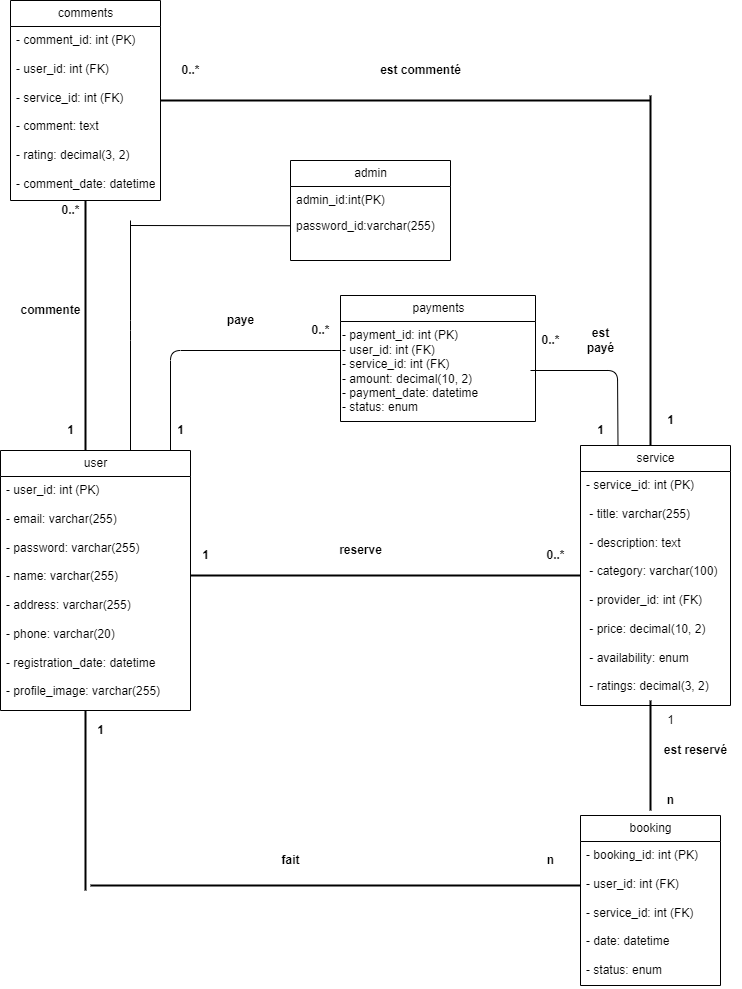

The diagram above was exported from draw.io. Its source (the exported page's mxGraphModel, read from the mxfile embedded in the PNG):
<mxGraphModel dx="2080" dy="2288" grid="1" gridSize="10" guides="1" tooltips="1" connect="1" arrows="1" fold="1" page="1" pageScale="1" pageWidth="850" pageHeight="1100" math="0" shadow="0">
  <root>
    <mxCell id="0" />
    <mxCell id="1" parent="0" />
    <mxCell id="18" value="user" style="swimlane;fontStyle=0;childLayout=stackLayout;horizontal=1;startSize=26;fillColor=none;horizontalStack=0;resizeParent=1;resizeParentMax=0;resizeLast=0;collapsible=1;marginBottom=0;html=1;" parent="1" vertex="1">
      <mxGeometry x="80" y="-400" width="190" height="260" as="geometry">
        <mxRectangle x="40" y="80" width="60" height="30" as="alternateBounds" />
      </mxGeometry>
    </mxCell>
    <mxCell id="20" value="&lt;div&gt;- user_id: int (PK)&amp;nbsp; &amp;nbsp;&amp;nbsp;&lt;/div&gt;&lt;div&gt;&amp;nbsp; &amp;nbsp; &amp;nbsp; &amp;nbsp; &amp;nbsp; &amp;nbsp; &amp;nbsp;&lt;/div&gt;&lt;div&gt;- email: varchar(255)&amp;nbsp;&lt;/div&gt;&lt;div&gt;&amp;nbsp;&amp;nbsp; &amp;nbsp; &amp;nbsp; &amp;nbsp; &amp;nbsp; &amp;nbsp; &amp;nbsp;&lt;/div&gt;&lt;div&gt;- password: varchar(255)&lt;/div&gt;&lt;div&gt;&amp;nbsp; &amp;nbsp; &amp;nbsp; &amp;nbsp; &amp;nbsp; &amp;nbsp;&amp;nbsp;&lt;/div&gt;&lt;div&gt;- name: varchar(255)&amp;nbsp; &amp;nbsp; &amp;nbsp;&lt;/div&gt;&lt;div&gt;&lt;br&gt;&lt;/div&gt;&lt;div&gt;- address: varchar(255)&amp;nbsp; &amp;nbsp;&lt;/div&gt;&lt;div&gt;&amp;nbsp;&amp;nbsp; &amp;nbsp; &amp;nbsp; &amp;nbsp; &amp;nbsp;&lt;/div&gt;&lt;div&gt;- phone: varchar(20)&amp;nbsp; &amp;nbsp; &amp;nbsp;&lt;/div&gt;&lt;div&gt;&amp;nbsp;&amp;nbsp; &amp;nbsp; &amp;nbsp; &amp;nbsp; &amp;nbsp;&amp;nbsp;&lt;/div&gt;&lt;div&gt;- registration_date: datetime&amp;nbsp;&lt;/div&gt;&lt;div&gt;&lt;br&gt;&lt;/div&gt;&lt;div&gt;- profile_image: varchar(255)&lt;/div&gt;" style="text;strokeColor=none;fillColor=none;align=left;verticalAlign=top;spacingLeft=4;spacingRight=4;overflow=hidden;rotatable=0;points=[[0,0.5],[1,0.5]];portConstraint=eastwest;whiteSpace=wrap;html=1;" parent="18" vertex="1">
      <mxGeometry y="26" width="190" height="234" as="geometry" />
    </mxCell>
    <mxCell id="27" value="service" style="swimlane;fontStyle=0;childLayout=stackLayout;horizontal=1;startSize=26;fillColor=none;horizontalStack=0;resizeParent=1;resizeParentMax=0;resizeLast=0;collapsible=1;marginBottom=0;html=1;" parent="1" vertex="1">
      <mxGeometry x="660" y="-405" width="150" height="260" as="geometry" />
    </mxCell>
    <mxCell id="28" value="&lt;div&gt;- service_id: int (PK)&amp;nbsp; &amp;nbsp; &amp;nbsp; &amp;nbsp; &amp;nbsp; &amp;nbsp; &amp;nbsp;&amp;nbsp;&lt;/div&gt;&lt;div&gt;&amp;nbsp;- title: varchar(255)&amp;nbsp; &amp;nbsp; &amp;nbsp; &amp;nbsp; &amp;nbsp; &amp;nbsp; &amp;nbsp; &amp;nbsp;&lt;/div&gt;&lt;div&gt;&amp;nbsp;- description: text&amp;nbsp; &amp;nbsp; &amp;nbsp; &amp;nbsp; &amp;nbsp; &amp;nbsp; &amp;nbsp; &amp;nbsp; &amp;nbsp;&lt;/div&gt;&lt;div&gt;&amp;nbsp;- category: varchar(100)&amp;nbsp; &amp;nbsp; &amp;nbsp; &amp;nbsp; &amp;nbsp; &amp;nbsp;&amp;nbsp;&lt;/div&gt;&lt;div&gt;&amp;nbsp;- provider_id: int (FK)&amp;nbsp; &amp;nbsp; &amp;nbsp; &amp;nbsp; &amp;nbsp; &amp;nbsp; &amp;nbsp;&lt;/div&gt;&lt;div&gt;&amp;nbsp;- price: decimal(10, 2)&amp;nbsp; &amp;nbsp; &amp;nbsp; &amp;nbsp; &amp;nbsp; &amp;nbsp; &amp;nbsp;&lt;/div&gt;&lt;div&gt;&amp;nbsp;- availability: enum&amp;nbsp; &amp;nbsp; &amp;nbsp; &amp;nbsp; &amp;nbsp; &amp;nbsp; &amp;nbsp; &amp;nbsp;&amp;nbsp;&lt;/div&gt;&lt;div&gt;&amp;nbsp;- ratings: decimal(3, 2)&lt;/div&gt;" style="text;strokeColor=none;fillColor=none;align=left;verticalAlign=top;spacingLeft=4;spacingRight=4;overflow=hidden;rotatable=0;points=[[0,0.5],[1,0.5]];portConstraint=eastwest;whiteSpace=wrap;html=1;" parent="27" vertex="1">
      <mxGeometry y="26" width="150" height="234" as="geometry" />
    </mxCell>
    <mxCell id="32" value="booking" style="swimlane;fontStyle=0;childLayout=stackLayout;horizontal=1;startSize=26;fillColor=none;horizontalStack=0;resizeParent=1;resizeParentMax=0;resizeLast=0;collapsible=1;marginBottom=0;html=1;" parent="1" vertex="1">
      <mxGeometry x="660" y="-35" width="140" height="170" as="geometry" />
    </mxCell>
    <mxCell id="33" value="&lt;div&gt;- booking_id: int (PK)&amp;nbsp; &amp;nbsp; &amp;nbsp; &amp;nbsp; &amp;nbsp; &amp;nbsp; &amp;nbsp; &amp;nbsp;&lt;/div&gt;&lt;div&gt;- user_id: int (FK)&amp;nbsp; &amp;nbsp; &amp;nbsp; &amp;nbsp; &amp;nbsp; &amp;nbsp; &amp;nbsp; &amp;nbsp; &amp;nbsp;&amp;nbsp;&lt;/div&gt;&lt;div&gt;- service_id: int (FK)&amp;nbsp; &amp;nbsp; &amp;nbsp; &amp;nbsp; &amp;nbsp; &amp;nbsp; &amp;nbsp; &amp;nbsp;&lt;/div&gt;&lt;div&gt;- date: datetime&amp;nbsp; &amp;nbsp; &amp;nbsp; &amp;nbsp; &amp;nbsp; &amp;nbsp; &amp;nbsp; &amp;nbsp; &amp;nbsp; &amp;nbsp; &amp;nbsp;&lt;/div&gt;&lt;div&gt;- status: enum&amp;nbsp;&lt;/div&gt;" style="text;strokeColor=none;fillColor=none;align=left;verticalAlign=top;spacingLeft=4;spacingRight=4;overflow=hidden;rotatable=0;points=[[0,0.5],[1,0.5]];portConstraint=eastwest;whiteSpace=wrap;html=1;" parent="32" vertex="1">
      <mxGeometry y="26" width="140" height="144" as="geometry" />
    </mxCell>
    <mxCell id="36" value="comments" style="swimlane;fontStyle=0;childLayout=stackLayout;horizontal=1;startSize=26;fillColor=none;horizontalStack=0;resizeParent=1;resizeParentMax=0;resizeLast=0;collapsible=1;marginBottom=0;html=1;" parent="1" vertex="1">
      <mxGeometry x="90" y="-850" width="150" height="200" as="geometry" />
    </mxCell>
    <mxCell id="37" value="&lt;div&gt;- comment_id: int (PK)&amp;nbsp;&lt;/div&gt;&lt;div&gt;&lt;br&gt;&lt;/div&gt;&lt;div&gt;- user_id: int (FK)&lt;/div&gt;&lt;div&gt;&amp;nbsp;&amp;nbsp;&lt;/div&gt;&lt;div&gt;- service_id: int (FK)&lt;/div&gt;&lt;div&gt;&lt;br&gt;&lt;/div&gt;&lt;div&gt;- comment: text&amp;nbsp;&lt;/div&gt;&lt;div&gt;&lt;br&gt;&lt;/div&gt;&lt;div&gt;- rating: decimal(3, 2)&lt;/div&gt;&lt;div&gt;&lt;br&gt;&lt;/div&gt;&lt;div&gt;- comment_date: datetime&lt;/div&gt;" style="text;strokeColor=none;fillColor=none;align=left;verticalAlign=top;spacingLeft=4;spacingRight=4;overflow=hidden;rotatable=0;points=[[0,0.5],[1,0.5]];portConstraint=eastwest;whiteSpace=wrap;html=1;" parent="36" vertex="1">
      <mxGeometry y="26" width="150" height="174" as="geometry" />
    </mxCell>
    <mxCell id="40" value="" style="line;strokeWidth=2;html=1;" parent="1" vertex="1">
      <mxGeometry x="270" y="-280" width="390" height="10" as="geometry" />
    </mxCell>
    <mxCell id="41" value="" style="line;strokeWidth=2;html=1;direction=south;" parent="1" vertex="1">
      <mxGeometry x="725" y="-150" width="10" height="110" as="geometry" />
    </mxCell>
    <mxCell id="43" value="" style="line;strokeWidth=2;html=1;direction=east;" parent="1" vertex="1">
      <mxGeometry x="240" y="-755" width="490" height="10" as="geometry" />
    </mxCell>
    <mxCell id="42" value="" style="line;strokeWidth=2;html=1;direction=south;" parent="1" vertex="1">
      <mxGeometry x="160" y="-650" width="10" height="250" as="geometry" />
    </mxCell>
    <mxCell id="46" value="" style="line;strokeWidth=2;html=1;direction=south;points=[[0.5,0,0,0,0],[0.5,0.25,0,0,0],[0.5,0.75,0,0,0],[1,0.75,0,71,0]];" parent="1" vertex="1">
      <mxGeometry x="160" y="-140" width="10" height="180" as="geometry" />
    </mxCell>
    <mxCell id="47" value="" style="line;strokeWidth=2;html=1;" parent="1" vertex="1">
      <mxGeometry x="170" y="30" width="490" height="10" as="geometry" />
    </mxCell>
    <mxCell id="48" value="" style="line;strokeWidth=2;html=1;direction=south;" parent="1" vertex="1">
      <mxGeometry x="680" y="-755" width="100" height="350" as="geometry" />
    </mxCell>
    <mxCell id="49" value="admin" style="swimlane;fontStyle=0;childLayout=stackLayout;horizontal=1;startSize=26;fillColor=none;horizontalStack=0;resizeParent=1;resizeParentMax=0;resizeLast=0;collapsible=1;marginBottom=0;html=1;" parent="1" vertex="1">
      <mxGeometry x="370" y="-690" width="160" height="100" as="geometry" />
    </mxCell>
    <mxCell id="50" value="admin_id:int(PK)" style="text;strokeColor=none;fillColor=none;align=left;verticalAlign=top;spacingLeft=4;spacingRight=4;overflow=hidden;rotatable=0;points=[[0,0.5],[1,0.5]];portConstraint=eastwest;whiteSpace=wrap;html=1;" parent="49" vertex="1">
      <mxGeometry y="26" width="160" height="26" as="geometry" />
    </mxCell>
    <mxCell id="52" value="password_id:varchar(255)" style="text;strokeColor=none;fillColor=none;align=left;verticalAlign=top;spacingLeft=4;spacingRight=4;overflow=hidden;rotatable=0;points=[[0,0.5],[1,0.5]];portConstraint=eastwest;whiteSpace=wrap;html=1;" parent="49" vertex="1">
      <mxGeometry y="52" width="160" height="48" as="geometry" />
    </mxCell>
    <mxCell id="54" value="1" style="text;html=1;align=center;verticalAlign=middle;resizable=0;points=[];autosize=1;strokeColor=none;fillColor=none;fontStyle=1" parent="1" vertex="1">
      <mxGeometry x="270" y="-310" width="30" height="30" as="geometry" />
    </mxCell>
    <mxCell id="55" value="0..*" style="text;html=1;align=center;verticalAlign=middle;resizable=0;points=[];autosize=1;strokeColor=none;fillColor=none;strokeWidth=3;fontStyle=1" parent="1" vertex="1">
      <mxGeometry x="615" y="-310" width="40" height="30" as="geometry" />
    </mxCell>
    <mxCell id="56" value="" style="endArrow=none;html=1;fontColor=#000000;" parent="1" edge="1">
      <mxGeometry width="50" height="50" relative="1" as="geometry">
        <mxPoint x="210" y="-625" as="sourcePoint" />
        <mxPoint x="370" y="-624.71" as="targetPoint" />
      </mxGeometry>
    </mxCell>
    <mxCell id="57" value="" style="endArrow=none;html=1;fontColor=#000000;" parent="1" edge="1">
      <mxGeometry width="50" height="50" relative="1" as="geometry">
        <mxPoint x="210" y="-400" as="sourcePoint" />
        <mxPoint x="210" y="-630" as="targetPoint" />
        <Array as="points">
          <mxPoint x="210" y="-520" />
        </Array>
      </mxGeometry>
    </mxCell>
    <mxCell id="61" value="1" style="text;html=1;align=center;verticalAlign=middle;resizable=0;points=[];autosize=1;strokeColor=none;fillColor=none;fontColor=none;fontStyle=1" parent="1" vertex="1">
      <mxGeometry x="165" y="-135" width="30" height="30" as="geometry" />
    </mxCell>
    <mxCell id="62" value="&lt;b&gt;n&lt;/b&gt;" style="text;html=1;align=center;verticalAlign=middle;resizable=0;points=[];autosize=1;strokeColor=none;fillColor=none;fontColor=none;" parent="1" vertex="1">
      <mxGeometry x="615" y="-5" width="30" height="30" as="geometry" />
    </mxCell>
    <mxCell id="63" value="&lt;b&gt;n&lt;/b&gt;" style="text;html=1;align=center;verticalAlign=middle;resizable=0;points=[];autosize=1;strokeColor=none;fillColor=none;fontColor=none;" parent="1" vertex="1">
      <mxGeometry x="735" y="-65" width="30" height="30" as="geometry" />
    </mxCell>
    <mxCell id="64" value="1" style="text;html=1;align=center;verticalAlign=middle;resizable=0;points=[];autosize=1;strokeColor=none;fillColor=none;fontColor=none;" parent="1" vertex="1">
      <mxGeometry x="735" y="-145" width="30" height="30" as="geometry" />
    </mxCell>
    <mxCell id="65" value="&lt;b&gt;fait&lt;/b&gt;" style="text;html=1;align=center;verticalAlign=middle;resizable=0;points=[];autosize=1;strokeColor=none;fillColor=none;fontColor=none;" parent="1" vertex="1">
      <mxGeometry x="350" y="-5" width="40" height="30" as="geometry" />
    </mxCell>
    <mxCell id="66" value="&lt;b&gt;reserve&lt;/b&gt;" style="text;html=1;align=center;verticalAlign=middle;resizable=0;points=[];autosize=1;strokeColor=none;fillColor=none;fontColor=none;" parent="1" vertex="1">
      <mxGeometry x="405" y="-315" width="70" height="30" as="geometry" />
    </mxCell>
    <mxCell id="67" value="&lt;b&gt;1&lt;/b&gt;" style="text;html=1;align=center;verticalAlign=middle;resizable=0;points=[];autosize=1;strokeColor=none;fillColor=none;fontColor=none;" parent="1" vertex="1">
      <mxGeometry x="735" y="-445" width="30" height="30" as="geometry" />
    </mxCell>
    <mxCell id="68" value="&lt;b&gt;0..*&lt;/b&gt;" style="text;html=1;align=center;verticalAlign=middle;resizable=0;points=[];autosize=1;strokeColor=none;fillColor=none;fontColor=none;" parent="1" vertex="1">
      <mxGeometry x="250" y="-795" width="40" height="30" as="geometry" />
    </mxCell>
    <mxCell id="70" value="&lt;b&gt;1&lt;/b&gt;" style="text;html=1;align=center;verticalAlign=middle;resizable=0;points=[];autosize=1;strokeColor=none;fillColor=none;fontColor=none;" parent="1" vertex="1">
      <mxGeometry x="135" y="-435" width="30" height="30" as="geometry" />
    </mxCell>
    <mxCell id="71" value="&lt;b&gt;0..*&lt;/b&gt;" style="text;html=1;align=center;verticalAlign=middle;resizable=0;points=[];autosize=1;strokeColor=none;fillColor=none;fontColor=none;" parent="1" vertex="1">
      <mxGeometry x="130" y="-655" width="40" height="30" as="geometry" />
    </mxCell>
    <mxCell id="72" value="&lt;b&gt;commente&lt;/b&gt;" style="text;html=1;align=center;verticalAlign=middle;resizable=0;points=[];autosize=1;strokeColor=none;fillColor=none;fontColor=none;" parent="1" vertex="1">
      <mxGeometry x="90" y="-555" width="80" height="30" as="geometry" />
    </mxCell>
    <mxCell id="74" value="&lt;b&gt;est reservé&lt;/b&gt;" style="text;html=1;align=center;verticalAlign=middle;resizable=0;points=[];autosize=1;strokeColor=none;fillColor=none;fontColor=none;" parent="1" vertex="1">
      <mxGeometry x="730" y="-115" width="90" height="30" as="geometry" />
    </mxCell>
    <mxCell id="75" value="&lt;b&gt;est commenté&lt;/b&gt;" style="text;html=1;align=center;verticalAlign=middle;resizable=0;points=[];autosize=1;strokeColor=none;fillColor=none;fontColor=none;" parent="1" vertex="1">
      <mxGeometry x="450" y="-795" width="100" height="30" as="geometry" />
    </mxCell>
    <mxCell id="80" value="payments" style="swimlane;fontStyle=0;childLayout=stackLayout;horizontal=1;startSize=26;fillColor=none;horizontalStack=0;resizeParent=1;resizeParentMax=0;resizeLast=0;collapsible=1;marginBottom=0;html=1;" parent="1" vertex="1">
      <mxGeometry x="420" y="-555" width="195" height="126" as="geometry">
        <mxRectangle x="40" y="80" width="60" height="30" as="alternateBounds" />
      </mxGeometry>
    </mxCell>
    <mxCell id="91" value="&lt;div&gt;- payment_id: int (PK)&lt;/div&gt;&lt;div&gt;- user_id: int (FK)&amp;nbsp; &amp;nbsp;&amp;nbsp;&lt;/div&gt;&lt;div&gt;- service_id: int (FK)&lt;/div&gt;&lt;div&gt;- amount: decimal(10, 2)&amp;nbsp; &amp;nbsp; &amp;nbsp; &amp;nbsp; &amp;nbsp; &amp;nbsp; &amp;nbsp;&lt;/div&gt;&lt;div&gt;- payment_date: datetime&amp;nbsp; &amp;nbsp; &amp;nbsp; &amp;nbsp; &amp;nbsp; &amp;nbsp; &amp;nbsp;&lt;/div&gt;&lt;div&gt;- status: enum&amp;nbsp;&amp;nbsp;&lt;/div&gt;" style="text;html=1;align=left;verticalAlign=middle;resizable=0;points=[];autosize=1;strokeColor=none;fillColor=none;fontColor=#000000;" parent="80" vertex="1">
      <mxGeometry y="26" width="195" height="100" as="geometry" />
    </mxCell>
    <mxCell id="83" value="" style="endArrow=none;html=1;fontColor=#000000;labelBackgroundColor=none;" parent="1" edge="1">
      <mxGeometry width="50" height="50" relative="1" as="geometry">
        <mxPoint x="250" y="-400" as="sourcePoint" />
        <mxPoint x="420" y="-500" as="targetPoint" />
        <Array as="points">
          <mxPoint x="250" y="-500" />
        </Array>
      </mxGeometry>
    </mxCell>
    <mxCell id="84" value="&lt;b&gt;paye&lt;/b&gt;" style="text;html=1;align=center;verticalAlign=middle;resizable=0;points=[];autosize=1;strokeColor=none;fillColor=none;fontColor=#000000;" parent="1" vertex="1">
      <mxGeometry x="295" y="-545" width="50" height="30" as="geometry" />
    </mxCell>
    <mxCell id="85" value="&lt;b&gt;1&lt;/b&gt;" style="text;html=1;align=center;verticalAlign=middle;resizable=0;points=[];autosize=1;strokeColor=none;fillColor=none;fontColor=#000000;" parent="1" vertex="1">
      <mxGeometry x="245" y="-435" width="30" height="30" as="geometry" />
    </mxCell>
    <mxCell id="86" value="&lt;b&gt;0..*&lt;/b&gt;" style="text;html=1;align=center;verticalAlign=middle;resizable=0;points=[];autosize=1;strokeColor=none;fillColor=none;fontColor=#000000;" parent="1" vertex="1">
      <mxGeometry x="380" y="-535" width="40" height="30" as="geometry" />
    </mxCell>
    <mxCell id="88" value="" style="endArrow=none;html=1;labelBackgroundColor=none;fontColor=#000000;exitX=0.25;exitY=0;exitDx=0;exitDy=0;" parent="1" source="27" edge="1">
      <mxGeometry width="50" height="50" relative="1" as="geometry">
        <mxPoint x="330" y="-310" as="sourcePoint" />
        <mxPoint x="610" y="-480" as="targetPoint" />
        <Array as="points">
          <mxPoint x="697" y="-480" />
        </Array>
      </mxGeometry>
    </mxCell>
    <mxCell id="89" value="&lt;b&gt;1&lt;/b&gt;" style="text;html=1;align=center;verticalAlign=middle;resizable=0;points=[];autosize=1;strokeColor=none;fillColor=none;fontColor=#000000;" parent="1" vertex="1">
      <mxGeometry x="665" y="-435" width="30" height="30" as="geometry" />
    </mxCell>
    <mxCell id="90" value="&lt;b&gt;0..*&lt;/b&gt;" style="text;html=1;align=center;verticalAlign=middle;resizable=0;points=[];autosize=1;strokeColor=none;fillColor=none;fontColor=#000000;" parent="1" vertex="1">
      <mxGeometry x="610" y="-525" width="40" height="30" as="geometry" />
    </mxCell>
    <mxCell id="92" value="&lt;b&gt;est&lt;br&gt;payé&lt;/b&gt;" style="text;html=1;align=center;verticalAlign=middle;resizable=0;points=[];autosize=1;strokeColor=none;fillColor=none;fontColor=#000000;" parent="1" vertex="1">
      <mxGeometry x="655" y="-530" width="50" height="40" as="geometry" />
    </mxCell>
  </root>
</mxGraphModel>